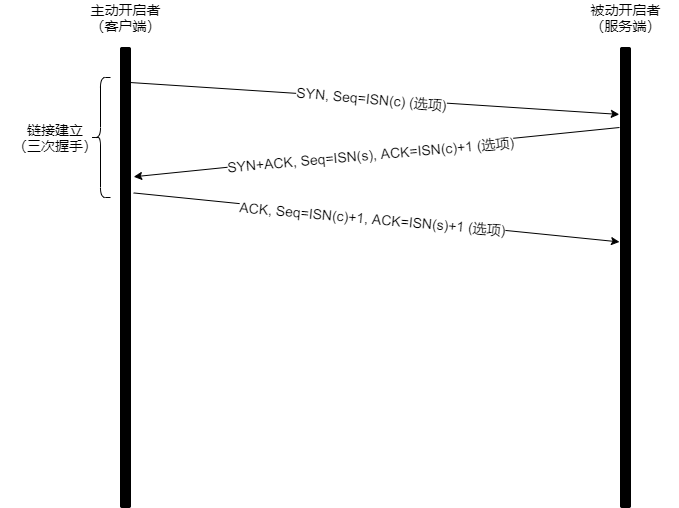

The diagram above was exported from draw.io. Its source (the exported page's mxGraphModel, read from the mxfile embedded in the PNG):
<mxGraphModel dx="1865" dy="585" grid="1" gridSize="10" guides="1" tooltips="1" connect="1" arrows="1" fold="1" page="1" pageScale="1" pageWidth="827" pageHeight="1169" math="0" shadow="0">
  <root>
    <mxCell id="0" />
    <mxCell id="1" parent="0" />
    <mxCell id="ux2OTIB_HdqPf90YO1EQ-1" value="" style="rounded=1;whiteSpace=wrap;html=1;fillColor=#000000;perimeterSpacing=1;" vertex="1" parent="1">
      <mxGeometry x="100" y="170" width="10" height="460" as="geometry" />
    </mxCell>
    <mxCell id="ux2OTIB_HdqPf90YO1EQ-2" value="主动开启者&lt;br style=&quot;font-size: 14px;&quot;&gt;（客户端）" style="text;html=1;strokeColor=none;fillColor=none;align=center;verticalAlign=middle;whiteSpace=wrap;rounded=0;fontSize=14;" vertex="1" parent="1">
      <mxGeometry x="52.5" y="130" width="105" height="20" as="geometry" />
    </mxCell>
    <mxCell id="ux2OTIB_HdqPf90YO1EQ-3" value="" style="rounded=1;whiteSpace=wrap;html=1;fillColor=#000000;perimeterSpacing=1;" vertex="1" parent="1">
      <mxGeometry x="600" y="170" width="10" height="460" as="geometry" />
    </mxCell>
    <mxCell id="ux2OTIB_HdqPf90YO1EQ-4" value="被动开启者&lt;br style=&quot;font-size: 14px&quot;&gt;（服务端）" style="text;html=1;strokeColor=none;fillColor=none;align=center;verticalAlign=middle;whiteSpace=wrap;rounded=0;fontSize=14;" vertex="1" parent="1">
      <mxGeometry x="552.5" y="130" width="105" height="20" as="geometry" />
    </mxCell>
    <mxCell id="ux2OTIB_HdqPf90YO1EQ-5" value="" style="endArrow=classic;html=1;fontSize=14;exitX=0.917;exitY=0.078;exitDx=0;exitDy=0;exitPerimeter=0;entryX=-0.017;entryY=0.147;entryDx=0;entryDy=0;entryPerimeter=0;" edge="1" parent="1" source="ux2OTIB_HdqPf90YO1EQ-1" target="ux2OTIB_HdqPf90YO1EQ-3">
      <mxGeometry width="50" height="50" relative="1" as="geometry">
        <mxPoint x="150" y="260" as="sourcePoint" />
        <mxPoint x="200" y="210" as="targetPoint" />
      </mxGeometry>
    </mxCell>
    <mxCell id="ux2OTIB_HdqPf90YO1EQ-6" value="SYN, Seq=ISN(c) (选项)" style="edgeLabel;html=1;align=center;verticalAlign=middle;resizable=0;points=[];fontSize=14;rotation=5;" vertex="1" connectable="0" parent="ux2OTIB_HdqPf90YO1EQ-5">
      <mxGeometry x="-0.1946" y="-3" relative="1" as="geometry">
        <mxPoint x="44" as="offset" />
      </mxGeometry>
    </mxCell>
    <mxCell id="ux2OTIB_HdqPf90YO1EQ-7" value="" style="endArrow=classic;html=1;fontSize=14;entryX=1.183;entryY=0.282;entryDx=0;entryDy=0;entryPerimeter=0;" edge="1" parent="1" target="ux2OTIB_HdqPf90YO1EQ-1">
      <mxGeometry width="50" height="50" relative="1" as="geometry">
        <mxPoint x="599" y="250" as="sourcePoint" />
        <mxPoint x="105" y="300" as="targetPoint" />
      </mxGeometry>
    </mxCell>
    <mxCell id="ux2OTIB_HdqPf90YO1EQ-8" value="SYN+ACK, Seq=ISN(s), ACK=ISN(c)+1 (选项)" style="edgeLabel;html=1;align=center;verticalAlign=middle;resizable=0;points=[];fontSize=14;horizontal=1;rotation=-5;" vertex="1" connectable="0" parent="ux2OTIB_HdqPf90YO1EQ-7">
      <mxGeometry x="0.2801" y="1" relative="1" as="geometry">
        <mxPoint x="62" y="-6" as="offset" />
      </mxGeometry>
    </mxCell>
    <mxCell id="ux2OTIB_HdqPf90YO1EQ-13" value="" style="endArrow=classic;html=1;fontSize=14;exitX=1.183;exitY=0.317;exitDx=0;exitDy=0;exitPerimeter=0;entryX=0;entryY=0.423;entryDx=0;entryDy=0;entryPerimeter=0;" edge="1" parent="1" source="ux2OTIB_HdqPf90YO1EQ-1" target="ux2OTIB_HdqPf90YO1EQ-3">
      <mxGeometry width="50" height="50" relative="1" as="geometry">
        <mxPoint x="140" y="330" as="sourcePoint" />
        <mxPoint x="590" y="360" as="targetPoint" />
      </mxGeometry>
    </mxCell>
    <mxCell id="ux2OTIB_HdqPf90YO1EQ-14" value="ACK, Seq=ISN(c)+1, ACK=ISN(s)+1 (选项)" style="edgeLabel;html=1;align=center;verticalAlign=middle;resizable=0;points=[];fontSize=14;rotation=5;" vertex="1" connectable="0" parent="ux2OTIB_HdqPf90YO1EQ-13">
      <mxGeometry x="-0.1946" y="-3" relative="1" as="geometry">
        <mxPoint x="43" y="2" as="offset" />
      </mxGeometry>
    </mxCell>
    <mxCell id="ux2OTIB_HdqPf90YO1EQ-17" value="" style="shape=curlyBracket;whiteSpace=wrap;html=1;rounded=1;fontSize=14;fillColor=#000000;verticalAlign=middle;" vertex="1" parent="1">
      <mxGeometry x="70" y="200" width="20" height="120" as="geometry" />
    </mxCell>
    <mxCell id="ux2OTIB_HdqPf90YO1EQ-18" value="链接建立&lt;br&gt;（三次握手）" style="text;html=1;strokeColor=none;fillColor=none;align=center;verticalAlign=middle;whiteSpace=wrap;rounded=0;fontSize=14;" vertex="1" parent="1">
      <mxGeometry x="-20" y="250" width="110" height="20" as="geometry" />
    </mxCell>
  </root>
</mxGraphModel>